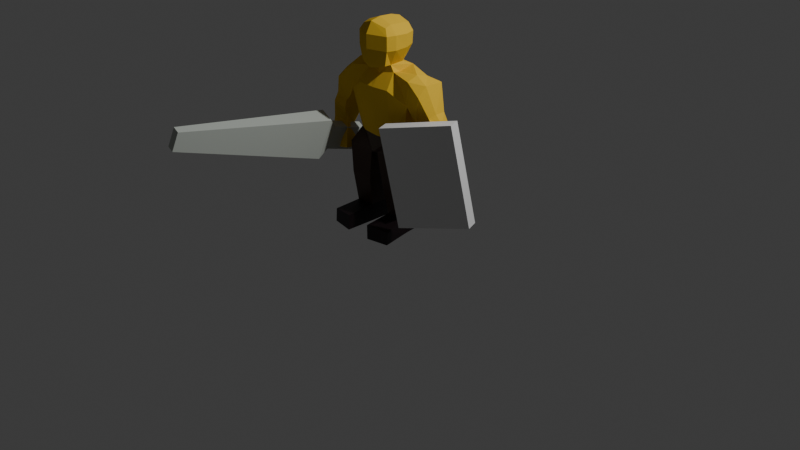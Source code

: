 # Source: warrior.blend  (saved by Blender 5.0.119; exported with 4.5.12 LTS)
import bpy
from mathutils import Matrix  # noqa: F401  (used for matrix-valued properties, if any)

bpy.ops.wm.read_factory_settings(use_empty=True)
scene = bpy.context.scene
scene.name = 'Scene'

# ---- collections
col_collection = bpy.data.collections.new('Collection'); scene.collection.children.link(col_collection)

# ---- materials (node trees are filled in below, after node groups)
mat_material_001 = bpy.data.materials.new('Material.001')
mat_material_001.alpha_threshold = 0.0
mat_material_001.use_backface_culling_lightprobe_volume = False
mat_material_001.use_transparent_shadow = False
mat_material_001.diffuse_color = (0.8016, 0.5141, 0.04294, 1.0)
mat_material_001.roughness = 0.5
mat_material_001.line_color = (0.0, 0.0, 0.0, 1.0)
mat_material_002 = bpy.data.materials.new('Material.002')
mat_material_003 = bpy.data.materials.new('Material.003')
mat_material = bpy.data.materials.new('Material')
mat_teamcolor = bpy.data.materials.new('TeamColor')

# ---- material node trees
mat_material_001.use_nodes = True; mat_material_001.node_tree.nodes.clear()
_N = mat_material_001.node_tree.nodes; _L = mat_material_001.node_tree.links
n0 = _N.new('NodeFrame'); n0.name = 'Frame'; n0.location = (0, 0)
n0.label = 'Versioning: Use Nodes was removed'
n0.width = 150
n1 = _N.new('ShaderNodeOutputMaterial'); n1.name = 'Material Output'; n1.location = (480, 0)
n1.target = 'EEVEE'
n2 = _N.new('ShaderNodeBsdfPrincipled'); n2.name = 'Principled BSDF'; n2.location = (0, 0)
n2.inputs[0].default_value = (0.8016, 0.5141, 0.04294, 1.0)
n3 = _N.new('ShaderNodeOutputMaterial'); n3.name = 'Material Output.001'; n3.location = (450, 0)
n3.target = 'CYCLES'
n4 = _N.new('ShaderNodeBsdfDiffuse'); n4.name = 'Diffuse BSDF'; n4.location = (0, 0)
n4.inputs[0].default_value = (0.8016, 0.5141, 0.04294, 1.0)
n1.parent = n0
n2.parent = n0
n3.parent = n0
n4.parent = n0
_L.new(n2.outputs[0], n1.inputs[0])
_L.new(n4.outputs[0], n3.inputs[0])
n1.is_active_output = True
mat_material_002.use_nodes = True; mat_material_002.node_tree.nodes.clear()
_N = mat_material_002.node_tree.nodes; _L = mat_material_002.node_tree.links
n0 = _N.new('ShaderNodeBsdfPrincipled'); n0.name = 'Principled BSDF'; n0.location = (-200, 100)
n0.inputs[0].default_value = (0.004591, 0.0, 0.001481, 1.0)
n1 = _N.new('ShaderNodeOutputMaterial'); n1.name = 'Material Output'; n1.location = (200, 100)
_L.new(n0.outputs[0], n1.inputs[0])
n1.is_active_output = True
mat_material_003.use_nodes = True; mat_material_003.node_tree.nodes.clear()
_N = mat_material_003.node_tree.nodes; _L = mat_material_003.node_tree.links
n0 = _N.new('ShaderNodeBsdfPrincipled'); n0.name = 'Principled BSDF'; n0.location = (-200, 100)
n0.inputs[0].default_value = (0.04245, 0.01567, 0.004653, 1.0)
n1 = _N.new('ShaderNodeOutputMaterial'); n1.name = 'Material Output'; n1.location = (200, 100)
_L.new(n0.outputs[0], n1.inputs[0])
n1.is_active_output = True
mat_material.use_nodes = True; mat_material.node_tree.nodes.clear()
_N = mat_material.node_tree.nodes; _L = mat_material.node_tree.links
n0 = _N.new('ShaderNodeBsdfPrincipled'); n0.name = 'Principled BSDF'; n0.location = (-200, 100)
n0.inputs[0].default_value = (0.4901, 0.5274, 0.4814, 1.0)
n1 = _N.new('ShaderNodeOutputMaterial'); n1.name = 'Material Output'; n1.location = (200, 100)
_L.new(n0.outputs[0], n1.inputs[0])
n1.is_active_output = True
mat_teamcolor.use_nodes = True; mat_teamcolor.node_tree.nodes.clear()
_N = mat_teamcolor.node_tree.nodes; _L = mat_teamcolor.node_tree.links
n0 = _N.new('ShaderNodeBsdfPrincipled'); n0.name = 'Principled BSDF'; n0.location = (-200, 100)
n1 = _N.new('ShaderNodeOutputMaterial'); n1.name = 'Material Output'; n1.location = (200, 100)
_L.new(n0.outputs[0], n1.inputs[0])
n1.is_active_output = True

# ---- world
world_world = bpy.data.worlds.new('World'); scene.world = world_world
world_world.use_nodes = True; world_world.node_tree.nodes.clear()
_N = world_world.node_tree.nodes; _L = world_world.node_tree.links
n0 = _N.new('ShaderNodeOutputWorld'); n0.name = 'World Output'; n0.location = (300, 300)
n1 = _N.new('ShaderNodeBackground'); n1.name = 'Background'; n1.location = (10, 300)
n1.inputs[0].default_value = (0.05088, 0.05088, 0.05088, 1.0)
_L.new(n1.outputs[0], n0.inputs[0])
n0.is_active_output = True
world_world.color = (0.05088, 0.05088, 0.05088)
world_world.sun_shadow_jitter_overblur = 0.0

# ---- cameras
cam_camera = bpy.data.cameras.new('Camera')
cam_camera.clip_end = 100.0
cam_camera.ortho_scale = 7.314

# ---- lights
light_light = bpy.data.lights.new('Light', 'POINT')
light_light.energy = 1000.0
light_light.shadow_soft_size = 0.1

# ---- meshes
me_cube_001 = bpy.data.meshes.new('Cube.001')
me_cube_001.from_pydata([(0.07547, 0.02489, 1.741), (0.1039, -0.2777, 1.696), (0.1422, -0.2888, 1.986), (0.07223, 0.05166, 2.049), (0.1022, -0.2655, 2.053), (0.1145, 0.0717, 1.972), (-0.04437, 0.06991, 1.709), (-0.04526, -0.3331, 1.662), (-0.04595, 0.04697, 2.093), (0.1422, -0.2888, 1.844), (0.114, 0.06343, 1.851), (0.07683, -0.1797, 1.682), (0.1698, -0.1951, 1.986), (0.09922, -0.2019, 2.076), (-0.04599, -0.2211, 1.654), (0.1698, -0.1951, 1.844), (0.09602, -0.04501, 1.7), (0.173, -0.058, 1.98), (0.1025, -0.06481, 2.07), (0.1692, -0.05758, 1.85), (0.1552, 0.03418, 1.667), (0.1199, -0.1845, 1.622), (-0.04639, -0.214, 1.59), (0.126, 0.1054, 1.462), (0.1325, -0.2837, 1.466), (-0.04425, -0.3011, 1.466), (0.3497, 0.02914, 1.599), (0.3432, -0.217, 1.588), (0.2699, 0.03228, 1.405), (0.3365, -0.217, 1.342), (0.1301, 0.01274, 0.9724), (0.1298, -0.2394, 0.967), (-0.04526, -0.2495, 0.9585), (0.241, -0.05328, 0.9724), (0.2406, -0.1811, 0.967), (0.4685, 0.1003, 1.55), (0.4686, -0.2018, 1.46), (0.3387, 0.06005, 1.234), (0.4154, -0.1853, 1.201), (0.6843, -0.01854, 0.9636), (0.6429, -0.1887, 1.003), (0.5989, 0.01887, 0.8716), (0.5025, -0.1392, 0.9785), (0.5961, -0.0444, 0.6773), (0.5966, -0.2551, 0.7164), (0.4594, -0.01399, 0.6974), (0.4127, -0.2247, 0.7365), (-0.007306, 0.06008, 0.8275), (-0.00798, -0.2856, 0.8088), (0.2929, 0.05924, 0.8323), (0.2923, -0.2864, 0.8224), (0.07434, 0.06581, 0.1733), (0.07003, -0.2127, 0.1585), (0.2781, 0.05889, 0.1733), (0.28, -0.2264, 0.1849), (0.07434, 0.07078, 0.0008174), (0.07002, -0.2051, -0.0002213), (0.2641, 0.06056, 0.01548), (0.2914, -0.1773, 0.009919), (0.0843, -0.5111, 0.1335), (0.3397, -0.4668, 0.1211), (0.09228, -0.5166, -0.013), (0.3297, -0.4754, -0.01061), (0.2893, 0.02815, 0.5226), (0.04385, 0.02857, 0.5201), (0.2886, -0.2708, 0.4958), (0.0432, -0.2704, 0.4934), (-0.1633, 0.03396, 1.744), (-0.1962, -0.2853, 1.697), (-0.04526, -0.3719, 1.993), (-0.2327, -0.2888, 1.986), (-0.1564, 0.05084, 2.049), (-0.1928, -0.2655, 2.053), (-0.04401, 0.1179, 1.972), (-0.1987, 0.07088, 1.972), (-0.04526, -0.3082, 2.105), (-0.04448, 0.1098, 1.851), (-0.2327, -0.2888, 1.844), (-0.1992, 0.06282, 1.851), (-0.04526, -0.3719, 1.852), (-0.1748, -0.1783, 1.674), (-0.2603, -0.1951, 1.986), (-0.1897, -0.2019, 2.076), (-0.04526, -0.202, 2.129), (-0.2603, -0.1951, 1.844), (-0.04511, 0.0476, 1.675), (-0.1883, -0.03589, 1.698), (-0.257, -0.058, 1.98), (-0.1865, -0.06481, 2.07), (-0.04199, -0.06491, 2.123), (-0.2603, -0.05778, 1.851), (-0.2397, 0.03096, 1.668), (-0.2088, -0.1833, 1.617), (-0.04497, 0.08305, 1.627), (-0.2206, 0.1236, 1.465), (-0.2242, -0.2946, 1.468), (-0.04569, 0.1133, 1.459), (-0.4395, 0.04667, 1.618), (-0.4323, -0.217, 1.582), (-0.3626, 0.03047, 1.406), (-0.4254, -0.2187, 1.341), (-0.2206, 0.01274, 0.9724), (-0.2203, -0.2394, 0.967), (-0.04526, 0.0147, 0.9562), (-0.3315, -0.05328, 0.9724), (-0.3311, -0.1811, 0.967), (-0.62, 0.05009, 1.469), (-0.6103, -0.2391, 1.421), (-0.4569, 0.05757, 1.239), (-0.4908, -0.1979, 1.238), (-0.7596, -0.04134, 0.9213), (-0.7185, -0.2093, 0.9693), (-0.6744, -0.009027, 0.8272), (-0.578, -0.1615, 0.942), (-0.6724, -0.08242, 0.6364), (-0.6732, -0.2908, 0.6865), (-0.5355, -0.05134, 0.6545), (-0.4892, -0.2598, 0.7045), (-0.08321, 0.06008, 0.8275), (-0.08254, -0.2856, 0.8088), (-0.04526, -0.3077, 0.8074), (-0.04526, 0.07012, 0.8218), (-0.3834, 0.05924, 0.8323), (-0.3828, -0.2864, 0.8224), (-0.1649, 0.06581, 0.1733), (-0.1667, -0.2163, 0.1777), (-0.3665, 0.06069, 0.1769), (-0.3635, -0.2213, 0.1719), (-0.1649, 0.07078, 0.0008174), (-0.1605, -0.2051, -0.0002213), (-0.3648, 0.05929, 0.005123), (-0.3726, -0.1773, 0.009919), (-0.1818, -0.5095, 0.1444), (-0.4192, -0.4684, 0.1261), (-0.1828, -0.5166, -0.013), (-0.4202, -0.4754, -0.01061), (-0.3798, 0.02815, 0.5226), (-0.1344, 0.02857, 0.5201), (-0.3792, -0.2708, 0.4958), (-0.1337, -0.2704, 0.4934), (-0.7554, -0.1385, 0.9387), (-0.6876, -0.1901, 0.6378), (-0.219, -0.08969, 1.621), (-0.4323, -0.1044, 1.642), (-0.6175, -0.1222, 1.489), (0.6088, -0.1534, 0.688), (0.6794, -0.1006, 0.9785), (0.1221, -0.1053, 1.615), (0.3484, -0.1031, 1.633), (0.4743, -0.1088, 1.557), (-0.5621, -0.2093, 1.092), (-0.6674, -0.2483, 1.155), (-0.718, 0.03078, 1.161), (-0.5775, 0.04033, 1.053), (-0.7416, -0.1452, 1.195), (0.4582, -0.131, 1.068), (0.6062, -0.1639, 1.228), (0.5998, 0.06116, 1.194), (0.4751, 0.03511, 1.046), (0.6458, -0.06371, 1.211), (0.179, 0.06581, 0.1733), (0.1777, 0.09367, 0.0008174), (-0.2692, 0.09367, 0.0008174), (-0.2765, 0.06581, 0.1733), (0.5587, -0.1524, 1.272), (0.5613, 0.04637, 1.293), (0.4365, 0.01764, 1.132), (0.4514, -0.1411, 1.135), (0.5804, -0.07955, 1.302), (-0.6495, -0.2196, 1.219), (-0.693, 0.001569, 1.249), (-0.5542, 0.01355, 1.165), (-0.5609, -0.1865, 1.168), (-0.6943, -0.1364, 1.26)], [], [(1, 9, 79, 7), (3, 5, 73, 8), (12, 13, 4, 2), (5, 10, 76, 73), (15, 12, 2, 9), (9, 2, 69, 79), (10, 0, 6, 76), (2, 4, 75, 69), (13, 83, 75, 4), (11, 1, 7, 14), (11, 15, 9, 1), (16, 19, 15, 11), (16, 11, 21, 147, 20), (18, 89, 83, 13), (19, 17, 12, 15), (17, 18, 13, 12), (5, 3, 18, 17), (10, 5, 17, 19), (3, 8, 89, 18), (0, 16, 85, 6), (0, 10, 19, 16), (20, 147, 148, 26), (85, 16, 20, 93), (11, 14, 22, 21), (96, 23, 30, 103), (93, 20, 23, 96), (21, 22, 25, 24), (27, 29, 38, 36), (21, 24, 29, 27), (29, 24, 31, 34), (23, 20, 26, 28), (34, 31, 48, 50), (24, 25, 32, 31), (23, 28, 33, 30), (28, 29, 34, 33), (156, 155, 42, 40), (26, 148, 149, 35), (28, 26, 35, 37), (29, 28, 37, 38), (39, 146, 145, 43), (157, 159, 146, 39), (158, 157, 39, 41), (155, 158, 41, 42), (43, 145, 44, 46, 45), (41, 39, 43, 45), (42, 41, 45, 46), (40, 42, 46, 44), (47, 48, 120, 121), (64, 63, 53, 160, 51), (103, 30, 47, 121), (31, 32, 120, 48), (30, 33, 49, 47), (33, 34, 50, 49), (51, 160, 161, 55), (63, 65, 54, 53), (66, 64, 51, 52), (65, 66, 52, 54), (56, 55, 161, 57, 58), (53, 54, 58, 57), (58, 54, 60, 62), (52, 51, 55, 56), (60, 59, 61, 62), (56, 58, 62, 61), (52, 56, 61, 59), (54, 52, 59, 60), (50, 48, 66, 65), (48, 47, 64, 66), (49, 50, 65, 63), (47, 49, 63, 64), (68, 7, 79, 77), (71, 8, 73, 74), (81, 70, 72, 82), (74, 73, 76, 78), (84, 77, 70, 81), (77, 79, 69, 70), (78, 76, 6, 67), (70, 69, 75, 72), (82, 72, 75, 83), (80, 14, 7, 68), (80, 68, 77, 84), (86, 80, 84, 90), (86, 91, 142, 92, 80), (88, 82, 83, 89), (90, 84, 81, 87), (87, 81, 82, 88), (74, 87, 88, 71), (78, 90, 87, 74), (71, 88, 89, 8), (67, 6, 85, 86), (67, 86, 90, 78), (91, 97, 143, 142), (85, 93, 91, 86), (80, 92, 22, 14), (96, 103, 101, 94), (93, 96, 94, 91), (92, 95, 25, 22), (98, 107, 109, 100), (92, 98, 100, 95), (100, 105, 102, 95), (94, 99, 97, 91), (105, 123, 119, 102), (95, 102, 32, 25), (94, 101, 104, 99), (99, 104, 105, 100), (151, 111, 113, 150), (97, 106, 144, 143), (99, 108, 106, 97), (100, 109, 108, 99), (110, 114, 141, 140), (152, 110, 140, 154), (153, 112, 110, 152), (150, 113, 112, 153), (114, 116, 117, 115, 141), (112, 116, 114, 110), (113, 117, 116, 112), (111, 115, 117, 113), (118, 121, 120, 119), (137, 124, 163, 126, 136), (103, 121, 118, 101), (102, 119, 120, 32), (101, 118, 122, 104), (104, 122, 123, 105), (124, 128, 162, 163), (136, 126, 127, 138), (139, 125, 124, 137), (138, 127, 125, 139), (129, 131, 130, 162, 128), (126, 130, 131, 127), (131, 135, 133, 127), (125, 129, 128, 124), (133, 135, 134, 132), (129, 134, 135, 131), (125, 132, 134, 129), (127, 133, 132, 125), (123, 138, 139, 119), (119, 139, 137, 118), (122, 136, 138, 123), (118, 137, 136, 122), (142, 143, 98, 92), (143, 144, 107, 98), (154, 140, 111, 151), (140, 141, 115, 111), (148, 147, 21, 27), (168, 149, 36, 164), (149, 148, 27, 36), (145, 146, 40, 44), (173, 154, 151, 169), (172, 150, 153, 171), (171, 153, 152, 170), (170, 152, 154, 173), (169, 151, 150, 172), (146, 159, 156, 40), (167, 166, 158, 155), (166, 165, 157, 158), (165, 168, 159, 157), (164, 167, 155, 156), (161, 160, 53, 57), (163, 162, 130, 126), (36, 38, 167, 164), (35, 149, 168, 165), (37, 35, 165, 166), (38, 37, 166, 167), (159, 168, 164, 156), (107, 169, 172, 109), (106, 170, 173, 144), (108, 171, 170, 106), (109, 172, 171, 108), (144, 173, 169, 107)])
me_cube_001.polygons.foreach_set('material_index', [0, 0, 0, 0, 0, 0, 0, 0, 0, 0, 0, 0, 0, 0, 0, 0, 0, 0, 0, 0, 0, 0, 0, 0, 0, 0, 0, 0, 0, 0, 0, 2, 0, 0, 0, 0, 0, 0, 0, 0, 0, 0, 0, 0, 0, 0, 0, 2, 2, 2, 2, 2, 2, 1, 2, 2, 2, 1, 1, 1, 1, 1, 1, 1, 1, 2, 2, 2, 2, 0, 0, 0, 0, 0, 0, 0, 0, 0, 0, 0, 0, 0, 0, 0, 0, 0, 0, 0, 0, 0, 0, 0, 0, 0, 0, 0, 0, 0, 0, 0, 2, 0, 0, 0, 0, 0, 0, 0, 0, 0, 0, 0, 0, 0, 0, 0, 2, 2, 2, 2, 2, 2, 1, 2, 2, 2, 1, 1, 1, 1, 1, 1, 1, 1, 2, 2, 2, 2, 0, 0, 0, 0, 0, 0, 0, 0, 0, 0, 0, 0, 0, 0, 0, 0, 0, 0, 1, 1, 0, 0, 0, 0, 0, 0, 0, 0, 0, 0])
me_cube_001.materials.append(mat_material_001)
me_cube_001.materials.append(mat_material_002)
me_cube_001.materials.append(mat_material_003)
me_cube_001.use_remesh_preserve_volume = False
me_cube_001.use_remesh_preserve_attributes = False
me_cube_001.use_mirror_vertex_groups = False
me_cube_001.update()
me_cube = bpy.data.meshes.new('Cube')
me_cube.from_pydata([(-0.4761, -0.4545, 1.048), (-0.2129, -2.339, 1.513), (-0.5268, -0.5882, 0.6658), (-0.2349, -2.397, 1.347), (-0.6148, -0.4489, 1.121), (-0.2731, -2.336, 1.544), (-0.6655, -0.5825, 0.7387), (-0.2951, -2.394, 1.378), (-0.5299, -0.375, 0.9483), (-0.5594, -0.4528, 0.7257), (-0.6106, -0.3717, 0.9907), (-0.6401, -0.4495, 0.7681), (-0.5886, 0.0648, 0.8023), (-0.6181, -0.01299, 0.5798), (-0.6694, 0.06809, 0.8448), (-0.6989, -0.009696, 0.6222)], [], [(0, 1, 3, 2), (2, 3, 7, 6), (6, 7, 5, 4), (4, 5, 1, 0), (2, 6, 11, 9), (7, 3, 1, 5), (10, 8, 12, 14), (0, 2, 9, 8), (6, 4, 10, 11), (4, 0, 8, 10), (13, 15, 14, 12), (9, 11, 15, 13), (11, 10, 14, 15), (8, 9, 13, 12)])
_uv = me_cube.uv_layers.new(name='UVMap')
_uv.uv.foreach_set('vector', [0.375, 0.0, 0.625, 0.0, 0.625, 0.25, 0.375, 0.25, 0.375, 0.25, 0.625, 0.25, 0.625, 0.5, 0.375, 0.5, 0.375, 0.5, 0.625, 0.5, 0.625, 0.75, 0.375, 0.75, 0.375, 0.75, 0.625, 0.75, 0.625, 1.0, 0.375, 1.0, 0.375, 0.25, 0.375, 0.5, 0.375, 0.5, 0.375, 0.25, 0.625, 0.5, 0.875, 0.5, 0.875, 0.75, 0.625, 0.75, 0.375, 0.75, 0.375, 1.0, 0.375, 1.0, 0.375, 0.75, 0.375, 0.0, 0.375, 0.25, 0.375, 0.25, 0.375, 0.0, 0.375, 0.5, 0.375, 0.75, 0.375, 0.75, 0.375, 0.5, 0.375, 0.75, 0.375, 1.0, 0.375, 1.0, 0.375, 0.75, 0.125, 0.5, 0.375, 0.5, 0.375, 0.75, 0.125, 0.75, 0.375, 0.25, 0.375, 0.5, 0.375, 0.5, 0.375, 0.25, 0.375, 0.5, 0.375, 0.75, 0.375, 0.75, 0.375, 0.5, 0.375, 0.0, 0.375, 0.25, 0.375, 0.25, 0.375, 0.0])
me_cube.materials.append(mat_material)
me_cube.update()
me_cube_002 = bpy.data.meshes.new('Cube.002')
me_cube_002.from_pydata([(0.5129, -0.4901, 0.2498), (0.3217, -0.5603, 1.222), (0.4646, -0.3599, 0.2498), (0.2734, -0.4302, 1.222), (1.187, -0.2401, 0.4005), (0.9958, -0.3103, 1.373), (1.139, -0.1099, 0.4004), (0.9475, -0.1802, 1.373)], [], [(0, 1, 3, 2), (2, 3, 7, 6), (6, 7, 5, 4), (4, 5, 1, 0), (2, 6, 4, 0), (7, 3, 1, 5)])
_uv = me_cube_002.uv_layers.new(name='UVMap')
_uv.uv.foreach_set('vector', [0.375, 0.0, 0.625, 0.0, 0.625, 0.25, 0.375, 0.25, 0.375, 0.25, 0.625, 0.25, 0.625, 0.5, 0.375, 0.5, 0.375, 0.5, 0.625, 0.5, 0.625, 0.75, 0.375, 0.75, 0.375, 0.75, 0.625, 0.75, 0.625, 1.0, 0.375, 1.0, 0.125, 0.5, 0.375, 0.5, 0.375, 0.75, 0.125, 0.75, 0.625, 0.5, 0.875, 0.5, 0.875, 0.75, 0.625, 0.75])
me_cube_002.materials.append(mat_teamcolor)
me_cube_002.update()

# ---- objects
ob_light = bpy.data.objects.new('Light', light_light)
ob_camera = bpy.data.objects.new('Camera', cam_camera)
ob_warrior = bpy.data.objects.new('Warrior', me_cube_001)
ob_sword = bpy.data.objects.new('Sword', me_cube)
ob_shield = bpy.data.objects.new('Shield', me_cube_002)

# ---- transforms, parenting, visibility, modifiers, constraints
ob_light.location = (4.122, 1.005, 5.904)
ob_light.rotation_euler = (0.6503, 0.05522, 1.866)
ob_light.lock_rotations_4d = False
ob_light.empty_display_type = 'ARROWS'
ob_light.color = (0.0, 0.0, 0.0, 0.0)
ob_light.lineart.crease_threshold = 0.0
ob_camera.location = (7.404, -6.926, 4.958)
ob_camera.rotation_euler = (1.109, 0.0, 0.8149)
ob_camera.lock_rotations_4d = False
ob_camera.empty_display_type = 'ARROWS'
ob_camera.color = (0.0, 0.0, 0.0, 0.0)
ob_camera.display_type = 'WIRE'
ob_camera.lineart.crease_threshold = 0.0
ob_warrior.location = (0.0454, 0.0, 0.0)
ob_warrior.lock_rotations_4d = False
ob_warrior.empty_display_type = 'ARROWS'
ob_warrior.lineart.crease_threshold = 0.0
ob_sword.location = (0.0454, 0.0, 0.0)
ob_shield.location = (0.0454, 0.0, 0.0)

# ---- collection membership
col_collection.objects.link(ob_light)
col_collection.objects.link(ob_camera)
col_collection.objects.link(ob_warrior)
col_collection.objects.link(ob_sword)
col_collection.objects.link(ob_shield)

# ---- scene / render settings (as saved in the file)
scene.camera = ob_camera
scene.frame_start = 1; scene.frame_end = 250; scene.frame_set(2)
scene.render.engine = 'BLENDER_EEVEE_NEXT'
scene.render.bake_bias = 0.0
scene.render.bake_samples = 0
bpy.context.view_layer.update()
